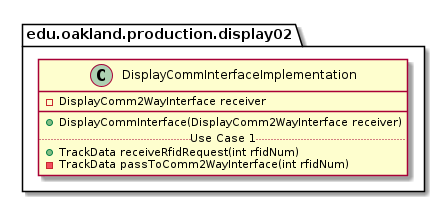

The diagram above was rendered by PlantUML. Its source (embedded in the PNG):
@startuml DisplayCommInterfaceImplementation

package edu.oakland.production.display02 {
    class DisplayCommInterfaceImplementation {
        - DisplayComm2WayInterface receiver
        __
        + DisplayCommInterface(DisplayComm2WayInterface receiver)
        .. Use Case 1 ..
        + TrackData receiveRfidRequest(int rfidNum)
        - TrackData passToComm2WayInterface(int rfidNum)
    }
}

@enduml